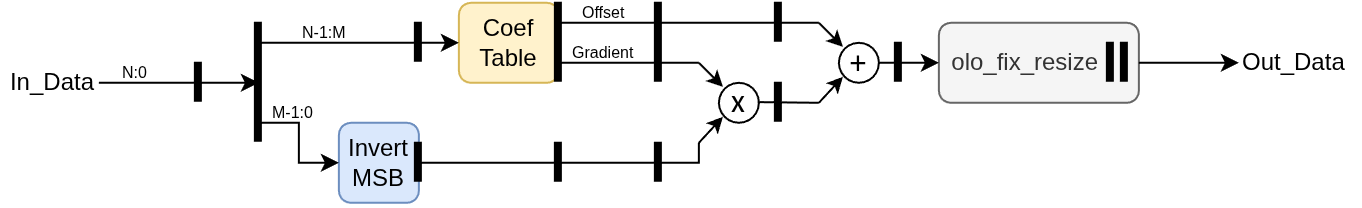

The diagram above was exported from draw.io. Its source (the exported page's mxGraphModel, read from the mxfile embedded in the PNG):
<mxGraphModel dx="942" dy="581" grid="1" gridSize="10" guides="1" tooltips="1" connect="1" arrows="1" fold="1" page="1" pageScale="1" pageWidth="850" pageHeight="1100" math="0" shadow="0">
  <root>
    <mxCell id="0" />
    <mxCell id="1" parent="0" />
    <mxCell id="2" edge="1" parent="1" style="vsdxID=5;edgeStyle=none;startArrow=none;endArrow=none;startSize=5;endSize=5;strokeWidth=4;strokeColor=#000000;spacingTop=0;spacingBottom=0;spacingLeft=0;spacingRight=0;verticalAlign=middle;html=1;labelBackgroundColor=#ffffff;rounded=0;">
      <mxGeometry relative="1" x="-50" y="-1149" as="geometry">
        <Array as="points" />
        <mxPoint x="360" y="210" as="sourcePoint" />
        <mxPoint x="360" y="270" as="targetPoint" />
      </mxGeometry>
    </mxCell>
    <mxCell id="3" edge="1" parent="1" style="endArrow=classic;html=1;rounded=0;" value="">
      <mxGeometry height="50" relative="1" width="50" as="geometry">
        <mxPoint x="280" y="240" as="sourcePoint" />
        <mxPoint x="360" y="240" as="targetPoint" />
      </mxGeometry>
    </mxCell>
    <mxCell id="4" parent="1" style="rounded=1;whiteSpace=wrap;html=1;fillColor=#dae8fc;strokeColor=#6c8ebf;" value="Invert MSB" vertex="1">
      <mxGeometry height="40" width="40" x="400" y="260" as="geometry" />
    </mxCell>
    <mxCell id="5" parent="1" style="rounded=1;whiteSpace=wrap;html=1;fillColor=#fff2cc;strokeColor=#d6b656;" value="Coef Table" vertex="1">
      <mxGeometry height="40" width="50" x="460" y="200" as="geometry" />
    </mxCell>
    <mxCell id="6" edge="1" parent="1" style="vsdxID=5;edgeStyle=none;startArrow=none;endArrow=none;startSize=5;endSize=5;strokeWidth=4;strokeColor=#000000;spacingTop=0;spacingBottom=0;spacingLeft=0;spacingRight=0;verticalAlign=middle;html=1;labelBackgroundColor=#ffffff;rounded=0;">
      <mxGeometry relative="1" x="-50" y="-1149" as="geometry">
        <Array as="points" />
        <mxPoint x="330" y="230" as="sourcePoint" />
        <mxPoint x="330" y="250" as="targetPoint" />
      </mxGeometry>
    </mxCell>
    <mxCell id="7" edge="1" parent="1" style="vsdxID=5;edgeStyle=none;startArrow=none;endArrow=none;startSize=5;endSize=5;strokeWidth=4;strokeColor=#000000;spacingTop=0;spacingBottom=0;spacingLeft=0;spacingRight=0;verticalAlign=middle;html=1;labelBackgroundColor=#ffffff;rounded=0;">
      <mxGeometry relative="1" x="-50" y="-1149" as="geometry">
        <Array as="points" />
        <mxPoint x="440" y="270" as="sourcePoint" />
        <mxPoint x="440" y="290" as="targetPoint" />
      </mxGeometry>
    </mxCell>
    <mxCell id="8" edge="1" parent="1" style="vsdxID=5;edgeStyle=none;startArrow=none;endArrow=none;startSize=5;endSize=5;strokeWidth=4;strokeColor=#000000;spacingTop=0;spacingBottom=0;spacingLeft=0;spacingRight=0;verticalAlign=middle;html=1;labelBackgroundColor=#ffffff;rounded=0;">
      <mxGeometry relative="1" x="-50" y="-1149" as="geometry">
        <Array as="points" />
        <mxPoint x="440" y="210" as="sourcePoint" />
        <mxPoint x="440" y="230" as="targetPoint" />
      </mxGeometry>
    </mxCell>
    <mxCell id="9" edge="1" parent="1" style="vsdxID=5;edgeStyle=none;startArrow=none;endArrow=none;startSize=5;endSize=5;strokeWidth=4;strokeColor=#000000;spacingTop=0;spacingBottom=0;spacingLeft=0;spacingRight=0;verticalAlign=middle;html=1;labelBackgroundColor=#ffffff;rounded=0;entryX=1;entryY=1;entryDx=0;entryDy=0;" target="5">
      <mxGeometry relative="1" x="-50" y="-1149" as="geometry">
        <Array as="points" />
        <mxPoint x="510" y="200" as="sourcePoint" />
        <mxPoint x="510" y="220" as="targetPoint" />
      </mxGeometry>
    </mxCell>
    <mxCell id="10" edge="1" parent="1" style="vsdxID=5;edgeStyle=none;startArrow=none;endArrow=none;startSize=5;endSize=5;strokeWidth=4;strokeColor=#000000;spacingTop=0;spacingBottom=0;spacingLeft=0;spacingRight=0;verticalAlign=middle;html=1;labelBackgroundColor=#ffffff;rounded=0;">
      <mxGeometry relative="1" x="-50" y="-1149" as="geometry">
        <Array as="points" />
        <mxPoint x="510" y="270" as="sourcePoint" />
        <mxPoint x="510" y="290" as="targetPoint" />
      </mxGeometry>
    </mxCell>
    <mxCell id="11" edge="1" parent="1" style="vsdxID=5;edgeStyle=none;startArrow=none;endArrow=none;startSize=5;endSize=5;strokeWidth=4;strokeColor=#000000;spacingTop=0;spacingBottom=0;spacingLeft=0;spacingRight=0;verticalAlign=middle;html=1;labelBackgroundColor=#ffffff;rounded=0;entryX=1;entryY=1;entryDx=0;entryDy=0;">
      <mxGeometry relative="1" x="-50" y="-1149" as="geometry">
        <Array as="points" />
        <mxPoint x="560" y="200" as="sourcePoint" />
        <mxPoint x="560" y="240" as="targetPoint" />
      </mxGeometry>
    </mxCell>
    <mxCell id="12" edge="1" parent="1" style="vsdxID=5;edgeStyle=none;startArrow=none;endArrow=none;startSize=5;endSize=5;strokeWidth=4;strokeColor=#000000;spacingTop=0;spacingBottom=0;spacingLeft=0;spacingRight=0;verticalAlign=middle;html=1;labelBackgroundColor=#ffffff;rounded=0;">
      <mxGeometry relative="1" x="-50" y="-1149" as="geometry">
        <Array as="points" />
        <mxPoint x="560" y="270" as="sourcePoint" />
        <mxPoint x="560" y="290" as="targetPoint" />
      </mxGeometry>
    </mxCell>
    <mxCell id="13" parent="1" style="vsdxID=5;fillColor=none;gradientColor=none;strokeColor=none;labelBackgroundColor=none;rounded=0;html=1;whiteSpace=wrap;" vertex="1">
      <mxGeometry height="40" width="30" x="580" y="230" as="geometry" />
    </mxCell>
    <mxCell id="14" parent="13" style="verticalAlign=middle;align=center;vsdxID=6;fillColor=#FFFFFF;gradientColor=none;shape=stencil(vVHLDsIgEPwajiQI6RfU+h8bu22JCGRB2/69kG1iazx58DazM/vIjjBtmiCi0CplCjecbZ8nYc5Ca+snJJsLEqYTph0C4Ujh4XvmEaqzont41gkL96naodXKrGF6YSfQtUi0OXXDVlqPfJNP6usotUhYbJIUMmQb/GGrAxpRljVycDBuc1hKM2LclX8/7H9nFfB+82Cd45T2+mcspcSRmu4F);strokeColor=#000000;spacingTop=-3;spacingBottom=-2;spacingLeft=-3;spacingRight=-3;labelBackgroundColor=none;rounded=0;html=1;whiteSpace=wrap;" value="&lt;font style=&quot;font-size:16px;font-family:Calibri;color:#000000;direction:ltr;letter-spacing:0px;line-height:120%;opacity:1&quot;&gt;x&lt;br/&gt;&lt;/font&gt;" vertex="1">
      <mxGeometry height="20" width="20" x="10" y="10" as="geometry" />
    </mxCell>
    <mxCell id="15" edge="1" parent="13" style="vsdxID=7;edgeStyle=none;startArrow=none;endArrow=classic;startSize=5;endSize=5;strokeColor=#000000;spacingTop=0;spacingBottom=0;spacingLeft=0;spacingRight=0;verticalAlign=middle;html=1;labelBackgroundColor=#ffffff;rounded=0;">
      <mxGeometry relative="1" as="geometry">
        <Array as="points" />
        <mxPoint as="sourcePoint" />
        <mxPoint x="12" y="12" as="targetPoint" />
      </mxGeometry>
    </mxCell>
    <mxCell id="16" edge="1" parent="13" style="vsdxID=8;edgeStyle=none;startArrow=none;endArrow=classic;startSize=5;endSize=5;strokeColor=#000000;spacingTop=0;spacingBottom=0;spacingLeft=0;spacingRight=0;verticalAlign=middle;html=1;labelBackgroundColor=#ffffff;rounded=0;">
      <mxGeometry relative="1" as="geometry">
        <Array as="points" />
        <mxPoint y="40" as="sourcePoint" />
        <mxPoint x="12" y="27" as="targetPoint" />
      </mxGeometry>
    </mxCell>
    <mxCell id="17" edge="1" parent="13" source="14" style="endArrow=none;html=1;rounded=0;exitX=0.967;exitY=0.483;exitDx=0;exitDy=0;exitPerimeter=0;" value="">
      <mxGeometry height="50" relative="1" width="50" as="geometry">
        <mxPoint x="10" y="70" as="sourcePoint" />
        <mxPoint x="60" y="20" as="targetPoint" />
      </mxGeometry>
    </mxCell>
    <mxCell id="18" edge="1" parent="1" style="vsdxID=5;edgeStyle=none;startArrow=none;endArrow=none;startSize=5;endSize=5;strokeWidth=4;strokeColor=#000000;spacingTop=0;spacingBottom=0;spacingLeft=0;spacingRight=0;verticalAlign=middle;html=1;labelBackgroundColor=#ffffff;rounded=0;">
      <mxGeometry relative="1" x="-50" y="-1149" as="geometry">
        <Array as="points" />
        <mxPoint x="620" y="240" as="sourcePoint" />
        <mxPoint x="620" y="260" as="targetPoint" />
      </mxGeometry>
    </mxCell>
    <mxCell id="19" edge="1" parent="1" style="vsdxID=5;edgeStyle=none;startArrow=none;endArrow=none;startSize=5;endSize=5;strokeWidth=4;strokeColor=#000000;spacingTop=0;spacingBottom=0;spacingLeft=0;spacingRight=0;verticalAlign=middle;html=1;labelBackgroundColor=#ffffff;rounded=0;">
      <mxGeometry relative="1" x="-50" y="-1149" as="geometry">
        <Array as="points" />
        <mxPoint x="620" y="200" as="sourcePoint" />
        <mxPoint x="620" y="220" as="targetPoint" />
      </mxGeometry>
    </mxCell>
    <mxCell id="20" parent="1" style="vsdxID=5;fillColor=none;gradientColor=none;strokeColor=none;labelBackgroundColor=none;rounded=0;html=1;whiteSpace=wrap;" vertex="1">
      <mxGeometry height="40" width="30" x="640" y="210" as="geometry" />
    </mxCell>
    <mxCell id="21" parent="20" style="verticalAlign=middle;align=center;vsdxID=6;fillColor=#FFFFFF;gradientColor=none;shape=stencil(vVHLDsIgEPwajiQI6RfU+h8bu22JCGRB2/69kG1iazx58DazM/vIjjBtmiCi0CplCjecbZ8nYc5Ca+snJJsLEqYTph0C4Ujh4XvmEaqzont41gkL96naodXKrGF6YSfQtUi0OXXDVlqPfJNP6usotUhYbJIUMmQb/GGrAxpRljVycDBuc1hKM2LclX8/7H9nFfB+82Cd45T2+mcspcSRmu4F);strokeColor=#000000;labelBackgroundColor=none;rounded=0;html=1;whiteSpace=wrap;" value="&lt;font style=&quot;font-size:16px;font-family:Calibri;color:#000000;direction:ltr;letter-spacing:0px;line-height:120%;opacity:1&quot;&gt;+&lt;br/&gt;&lt;/font&gt;" vertex="1">
      <mxGeometry height="20" width="20" x="10" y="10" as="geometry" />
    </mxCell>
    <mxCell id="22" edge="1" parent="20" style="vsdxID=7;edgeStyle=none;startArrow=none;endArrow=classic;startSize=5;endSize=5;strokeColor=#000000;spacingTop=0;spacingBottom=0;spacingLeft=0;spacingRight=0;verticalAlign=middle;html=1;labelBackgroundColor=#ffffff;rounded=0;">
      <mxGeometry relative="1" as="geometry">
        <Array as="points" />
        <mxPoint as="sourcePoint" />
        <mxPoint x="12" y="12" as="targetPoint" />
      </mxGeometry>
    </mxCell>
    <mxCell id="23" edge="1" parent="20" style="vsdxID=8;edgeStyle=none;startArrow=none;endArrow=classic;startSize=5;endSize=5;strokeColor=#000000;spacingTop=0;spacingBottom=0;spacingLeft=0;spacingRight=0;verticalAlign=middle;html=1;labelBackgroundColor=#ffffff;rounded=0;">
      <mxGeometry relative="1" as="geometry">
        <Array as="points" />
        <mxPoint y="40" as="sourcePoint" />
        <mxPoint x="12" y="27" as="targetPoint" />
      </mxGeometry>
    </mxCell>
    <mxCell id="24" edge="1" parent="1" style="vsdxID=5;edgeStyle=none;startArrow=none;endArrow=none;startSize=5;endSize=5;strokeWidth=4;strokeColor=#000000;spacingTop=0;spacingBottom=0;spacingLeft=0;spacingRight=0;verticalAlign=middle;html=1;labelBackgroundColor=#ffffff;rounded=0;">
      <mxGeometry relative="1" x="-50" y="-1149" as="geometry">
        <Array as="points" />
        <mxPoint x="680" y="220" as="sourcePoint" />
        <mxPoint x="680" y="240" as="targetPoint" />
      </mxGeometry>
    </mxCell>
    <mxCell id="25" parent="1" style="rounded=1;whiteSpace=wrap;html=1;fillColor=#f5f5f5;strokeColor=#666666;fontColor=#333333;" value="olo_fix_resize&amp;nbsp; &amp;nbsp;&amp;nbsp;" vertex="1">
      <mxGeometry height="40" width="100" x="700" y="210" as="geometry" />
    </mxCell>
    <mxCell id="26" edge="1" parent="1" style="vsdxID=5;edgeStyle=none;startArrow=none;endArrow=none;startSize=5;endSize=5;strokeWidth=4;strokeColor=#000000;spacingTop=0;spacingBottom=0;spacingLeft=0;spacingRight=0;verticalAlign=middle;html=1;labelBackgroundColor=#ffffff;rounded=0;">
      <mxGeometry relative="1" x="-50" y="-1149" as="geometry">
        <Array as="points" />
        <mxPoint x="793" y="220" as="sourcePoint" />
        <mxPoint x="793" y="240" as="targetPoint" />
      </mxGeometry>
    </mxCell>
    <mxCell id="27" edge="1" parent="1" style="vsdxID=5;edgeStyle=none;startArrow=none;endArrow=none;startSize=5;endSize=5;strokeWidth=4;strokeColor=#000000;spacingTop=0;spacingBottom=0;spacingLeft=0;spacingRight=0;verticalAlign=middle;html=1;labelBackgroundColor=#ffffff;rounded=0;">
      <mxGeometry relative="1" x="-50" y="-1149" as="geometry">
        <Array as="points" />
        <mxPoint x="786" y="220" as="sourcePoint" />
        <mxPoint x="786" y="240" as="targetPoint" />
      </mxGeometry>
    </mxCell>
    <mxCell id="28" edge="1" parent="1" style="endArrow=classic;html=1;rounded=0;entryX=0;entryY=0.5;entryDx=0;entryDy=0;" target="5" value="">
      <mxGeometry height="50" relative="1" width="50" as="geometry">
        <mxPoint x="360" y="220" as="sourcePoint" />
        <mxPoint x="410" y="170" as="targetPoint" />
      </mxGeometry>
    </mxCell>
    <mxCell id="29" edge="1" parent="1" style="endArrow=classic;html=1;rounded=0;entryX=0;entryY=0.5;entryDx=0;entryDy=0;" target="4" value="">
      <mxGeometry height="50" relative="1" width="50" as="geometry">
        <Array as="points">
          <mxPoint x="380" y="260" />
          <mxPoint x="380" y="280" />
        </Array>
        <mxPoint x="360" y="260" as="sourcePoint" />
        <mxPoint x="410" y="210" as="targetPoint" />
      </mxGeometry>
    </mxCell>
    <mxCell id="30" edge="1" parent="1" source="4" style="endArrow=none;html=1;rounded=0;exitX=1;exitY=0.5;exitDx=0;exitDy=0;" value="">
      <mxGeometry height="50" relative="1" width="50" as="geometry">
        <Array as="points">
          <mxPoint x="580" y="280" />
        </Array>
        <mxPoint x="530" y="320" as="sourcePoint" />
        <mxPoint x="580" y="270" as="targetPoint" />
      </mxGeometry>
    </mxCell>
    <mxCell id="31" edge="1" parent="1" source="5" style="endArrow=none;html=1;rounded=0;exitX=1;exitY=0.75;exitDx=0;exitDy=0;" value="">
      <mxGeometry height="50" relative="1" width="50" as="geometry">
        <mxPoint x="530" y="280" as="sourcePoint" />
        <mxPoint x="580" y="230" as="targetPoint" />
      </mxGeometry>
    </mxCell>
    <mxCell id="32" edge="1" parent="1" source="5" style="endArrow=none;html=1;rounded=0;exitX=1;exitY=0.25;exitDx=0;exitDy=0;" value="">
      <mxGeometry height="50" relative="1" width="50" as="geometry">
        <mxPoint x="590" y="260" as="sourcePoint" />
        <mxPoint x="640" y="210" as="targetPoint" />
      </mxGeometry>
    </mxCell>
    <mxCell id="33" edge="1" parent="1" style="endArrow=classic;html=1;rounded=0;" target="25" value="">
      <mxGeometry height="50" relative="1" width="50" as="geometry">
        <mxPoint x="670" y="230" as="sourcePoint" />
        <mxPoint x="720" y="180" as="targetPoint" />
      </mxGeometry>
    </mxCell>
    <mxCell id="34" edge="1" parent="1" style="endArrow=classic;html=1;rounded=0;" value="">
      <mxGeometry height="50" relative="1" width="50" as="geometry">
        <mxPoint x="800" y="230" as="sourcePoint" />
        <mxPoint x="850" y="230" as="targetPoint" />
      </mxGeometry>
    </mxCell>
    <mxCell id="35" parent="1" style="text;html=1;whiteSpace=wrap;strokeColor=none;fillColor=none;align=right;verticalAlign=middle;rounded=0;" value="In_Data" vertex="1">
      <mxGeometry height="20" width="50" x="230" y="230" as="geometry" />
    </mxCell>
    <mxCell id="36" parent="1" style="text;html=1;whiteSpace=wrap;strokeColor=none;fillColor=none;align=left;verticalAlign=middle;rounded=0;" value="Out_Data" vertex="1">
      <mxGeometry height="20" width="60" x="850" y="220" as="geometry" />
    </mxCell>
    <mxCell id="37" parent="1" style="text;html=1;whiteSpace=wrap;strokeColor=none;fillColor=none;align=left;verticalAlign=middle;rounded=0;fontSize=8;" value="Gradient" vertex="1">
      <mxGeometry height="10" width="60" x="515" y="220" as="geometry" />
    </mxCell>
    <mxCell id="38" parent="1" style="text;html=1;whiteSpace=wrap;strokeColor=none;fillColor=none;align=left;verticalAlign=middle;rounded=0;fontSize=8;" value="Offset" vertex="1">
      <mxGeometry height="10" width="60" x="520" y="200" as="geometry" />
    </mxCell>
    <mxCell id="39" parent="1" style="text;html=1;whiteSpace=wrap;strokeColor=none;fillColor=none;align=left;verticalAlign=middle;rounded=0;fontSize=8;" value="N-1:M" vertex="1">
      <mxGeometry height="10" width="60" x="380" y="210" as="geometry" />
    </mxCell>
    <mxCell id="40" parent="1" style="text;html=1;whiteSpace=wrap;strokeColor=none;fillColor=none;align=left;verticalAlign=middle;rounded=0;fontSize=8;" value="M-1:0" vertex="1">
      <mxGeometry height="10" width="60" x="365" y="250" as="geometry" />
    </mxCell>
    <mxCell id="41" parent="1" style="text;html=1;whiteSpace=wrap;strokeColor=none;fillColor=none;align=left;verticalAlign=middle;rounded=0;fontSize=8;" value="N:0" vertex="1">
      <mxGeometry height="10" width="60" x="290" y="230" as="geometry" />
    </mxCell>
  </root>
</mxGraphModel>